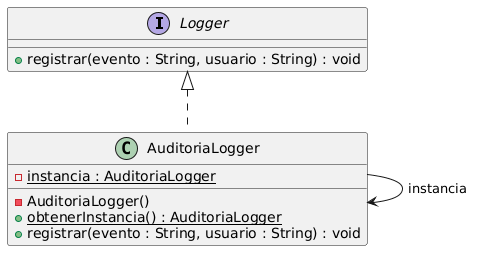

The diagram above was rendered by PlantUML. Its source (embedded in the PNG):
@startuml
interface Logger {
    + registrar(evento : String, usuario : String) : void
}

class AuditoriaLogger implements Logger {
    - {static} instancia : AuditoriaLogger
    - AuditoriaLogger()
    + {static} obtenerInstancia() : AuditoriaLogger
    + registrar(evento : String, usuario : String) : void
}

AuditoriaLogger --> AuditoriaLogger : instancia
@enduml